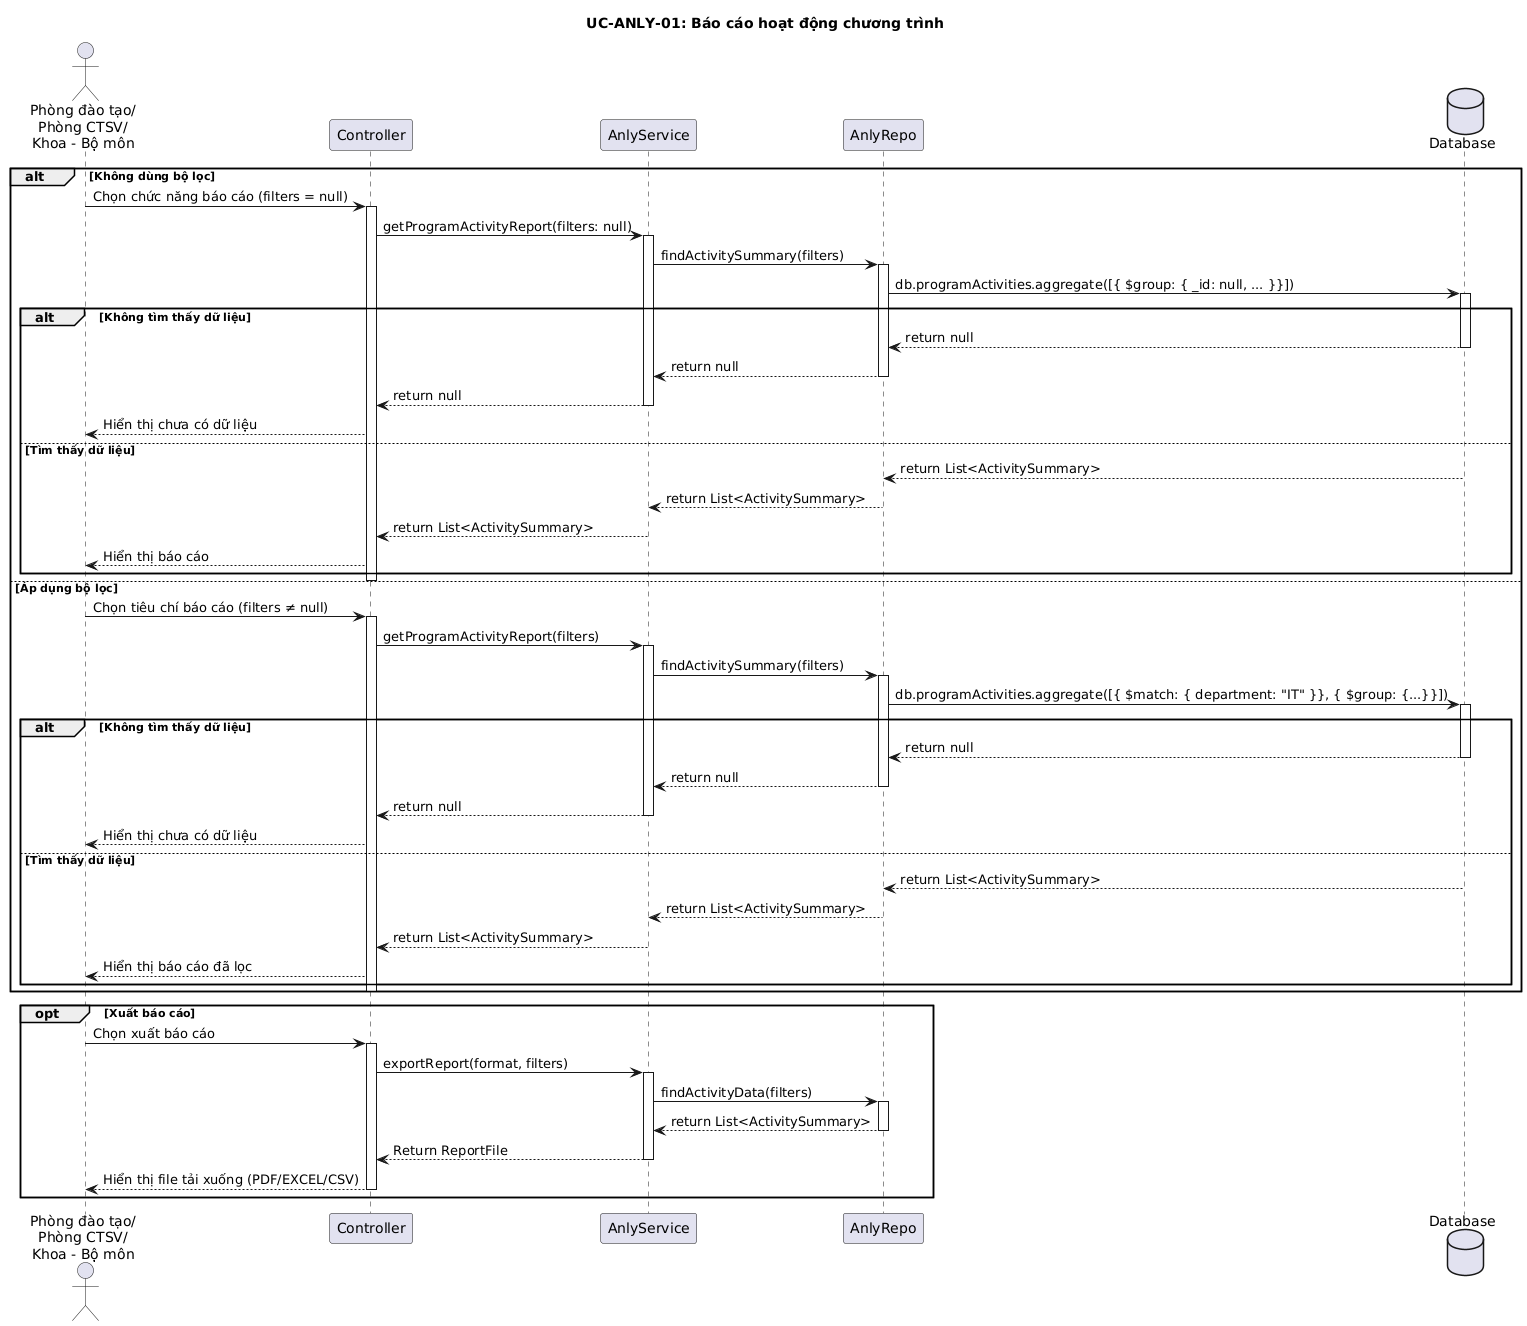

The diagram above was rendered by PlantUML. Its source (embedded in the PNG):
@startuml
title UC-ANLY-01: Báo cáo hoạt động chương trình
actor "Phòng đào tạo/\nPhòng CTSV/\nKhoa - Bộ môn" as User
participant Controller
participant AnlyService
participant AnlyRepo
database Database

alt Không dùng bộ lọc
    User -> Controller: Chọn chức năng báo cáo (filters = null)
    activate Controller
    Controller -> AnlyService: getProgramActivityReport(filters: null)
    activate AnlyService
    AnlyService -> AnlyRepo: findActivitySummary(filters)
    activate AnlyRepo
    AnlyRepo -> Database: db.programActivities.aggregate([{ $group: { _id: null, ... }}])
    activate Database

    alt Không tìm thấy dữ liệu
        Database --> AnlyRepo: return null
        deactivate Database
        AnlyRepo --> AnlyService: return null
        deactivate AnlyRepo
        AnlyService --> Controller: return null
        deactivate AnlyService
        Controller --> User: Hiển thị chưa có dữ liệu
    else Tìm thấy dữ liệu
        Database --> AnlyRepo: return List<ActivitySummary>
        deactivate Database
        AnlyRepo --> AnlyService: return List<ActivitySummary>
        deactivate AnlyRepo
        AnlyService --> Controller: return List<ActivitySummary>
        deactivate AnlyService
        Controller --> User: Hiển thị báo cáo
    end
    deactivate Controller
else Áp dụng bộ lọc
    User -> Controller: Chọn tiêu chí báo cáo (filters ≠ null)
    activate Controller
    Controller -> AnlyService: getProgramActivityReport(filters)
    activate AnlyService
    AnlyService -> AnlyRepo: findActivitySummary(filters)
    activate AnlyRepo
    AnlyRepo -> Database: db.programActivities.aggregate([{ $match: { department: "IT" }}, { $group: {...}}])
    activate Database

    alt Không tìm thấy dữ liệu
        Database --> AnlyRepo: return null
        deactivate Database
        AnlyRepo --> AnlyService: return null
        deactivate AnlyRepo
        AnlyService --> Controller: return null
        deactivate AnlyService
        Controller --> User: Hiển thị chưa có dữ liệu
    else Tìm thấy dữ liệu
        Database --> AnlyRepo: return List<ActivitySummary>
        deactivate Database
        AnlyRepo --> AnlyService: return List<ActivitySummary>
        deactivate AnlyRepo
        AnlyService --> Controller: return List<ActivitySummary>
        deactivate AnlyService
        Controller --> User: Hiển thị báo cáo đã lọc
    end
    deactivate Controller
end

opt Xuất báo cáo
    User -> Controller: Chọn xuất báo cáo
    activate Controller
    Controller -> AnlyService: exportReport(format, filters)
    activate AnlyService
    AnlyService -> AnlyRepo: findActivityData(filters)
    activate AnlyRepo
    AnlyRepo --> AnlyService: return List<ActivitySummary>
    deactivate AnlyRepo
    AnlyService --> Controller: Return ReportFile
    deactivate AnlyService
    Controller --> User: Hiển thị file tải xuống (PDF/EXCEL/CSV)
    deactivate Controller
end
@enduml